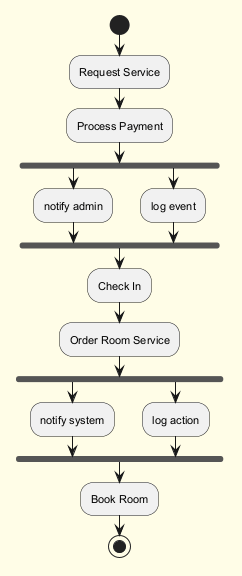

The diagram above was rendered by PlantUML. Its source (embedded in the PNG):
@startuml
skinparam backgroundColor #FFFDE7
skinparam classBackgroundColor #FFF9C4
skinparam classBorderColor #F57F17
skinparam defaultFontSize 11
start
:Request Service;
:Process Payment;
fork
:notify admin;
fork again
:log event;
end fork
:Check In;
:Order Room Service;
fork
:notify system;
fork again
:log action;
end fork
:Book Room;
stop
@enduml